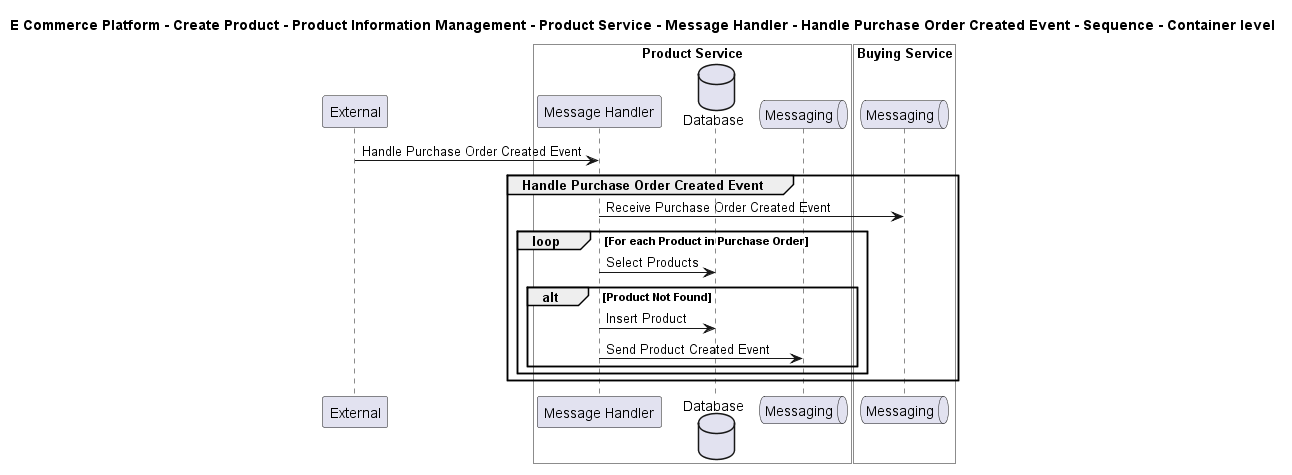

The diagram above was rendered by PlantUML. Its source (embedded in the PNG):
@startuml

title E Commerce Platform - Create Product - Product Information Management - Product Service - Message Handler - Handle Purchase Order Created Event - Sequence - Container level

participant "External" as C4InterFlow.SoftwareSystems.ExternalSystem

box "Product Service" #White
    participant "Message Handler" as ECommercePlatform.CreateProduct.ProductInformationManagement.SoftwareSystems.ProductService.Containers.MessageHandler
    database "Database" as ECommercePlatform.CreateProduct.ProductInformationManagement.SoftwareSystems.ProductService.Containers.Database
    queue "Messaging" as ECommercePlatform.CreateProduct.ProductInformationManagement.SoftwareSystems.ProductService.Containers.Messaging
end box


box "Buying Service" #White
    queue "Messaging" as ECommercePlatform.CreateProduct.BuyingAndMerchandising.SoftwareSystems.BuyingService.Containers.Messaging
end box


C4InterFlow.SoftwareSystems.ExternalSystem -> ECommercePlatform.CreateProduct.ProductInformationManagement.SoftwareSystems.ProductService.Containers.MessageHandler : Handle Purchase Order Created Event
group Handle Purchase Order Created Event
ECommercePlatform.CreateProduct.ProductInformationManagement.SoftwareSystems.ProductService.Containers.MessageHandler -> ECommercePlatform.CreateProduct.BuyingAndMerchandising.SoftwareSystems.BuyingService.Containers.Messaging : Receive Purchase Order Created Event
loop For each Product in Purchase Order
ECommercePlatform.CreateProduct.ProductInformationManagement.SoftwareSystems.ProductService.Containers.MessageHandler -> ECommercePlatform.CreateProduct.ProductInformationManagement.SoftwareSystems.ProductService.Containers.Database : Select Products
alt Product Not Found
ECommercePlatform.CreateProduct.ProductInformationManagement.SoftwareSystems.ProductService.Containers.MessageHandler -> ECommercePlatform.CreateProduct.ProductInformationManagement.SoftwareSystems.ProductService.Containers.Database : Insert Product
ECommercePlatform.CreateProduct.ProductInformationManagement.SoftwareSystems.ProductService.Containers.MessageHandler -> ECommercePlatform.CreateProduct.ProductInformationManagement.SoftwareSystems.ProductService.Containers.Messaging : Send Product Created Event
end
end
end


@enduml